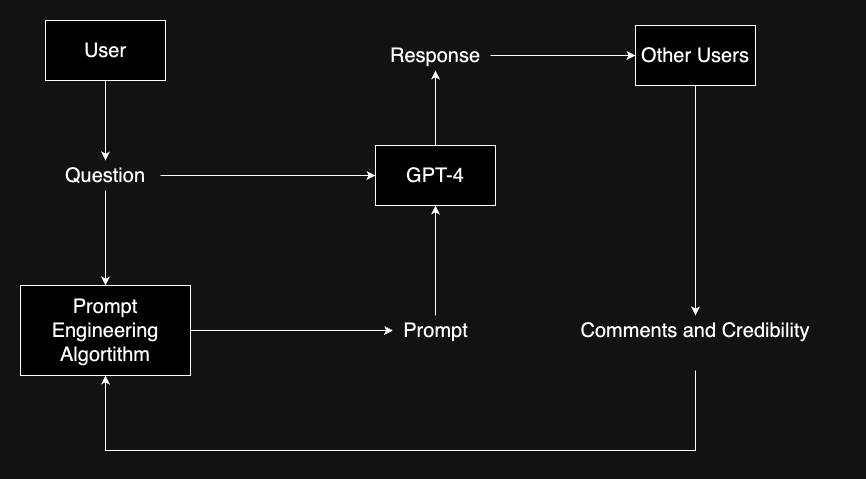

The diagram above was exported from draw.io. Its source (the exported page's mxGraphModel, read from the mxfile embedded in the PNG):
<mxGraphModel dx="1242" dy="790" grid="1" gridSize="10" guides="1" tooltips="1" connect="1" arrows="1" fold="1" page="1" pageScale="1" pageWidth="850" pageHeight="1100" math="0" shadow="0">
  <root>
    <mxCell id="0" />
    <mxCell id="1" parent="0" />
    <mxCell id="oc5TC9LTJFpRTnXCyUiO-6" value="" style="edgeStyle=orthogonalEdgeStyle;rounded=0;orthogonalLoop=1;jettySize=auto;html=1;" parent="1" source="oc5TC9LTJFpRTnXCyUiO-1" target="oc5TC9LTJFpRTnXCyUiO-5" edge="1">
      <mxGeometry relative="1" as="geometry" />
    </mxCell>
    <mxCell id="oc5TC9LTJFpRTnXCyUiO-1" value="&lt;font style=&quot;font-size: 20px;&quot;&gt;User&lt;/font&gt;" style="rounded=0;whiteSpace=wrap;html=1;" parent="1" vertex="1">
      <mxGeometry x="40" y="90" width="120" height="60" as="geometry" />
    </mxCell>
    <mxCell id="oc5TC9LTJFpRTnXCyUiO-8" value="" style="edgeStyle=orthogonalEdgeStyle;rounded=0;orthogonalLoop=1;jettySize=auto;html=1;entryX=0;entryY=0.5;entryDx=0;entryDy=0;" parent="1" source="oc5TC9LTJFpRTnXCyUiO-5" target="oc5TC9LTJFpRTnXCyUiO-7" edge="1">
      <mxGeometry relative="1" as="geometry">
        <mxPoint x="280" y="110" as="targetPoint" />
        <Array as="points" />
      </mxGeometry>
    </mxCell>
    <mxCell id="oc5TC9LTJFpRTnXCyUiO-30" value="" style="edgeStyle=orthogonalEdgeStyle;rounded=0;orthogonalLoop=1;jettySize=auto;html=1;" parent="1" source="oc5TC9LTJFpRTnXCyUiO-5" target="oc5TC9LTJFpRTnXCyUiO-26" edge="1">
      <mxGeometry relative="1" as="geometry" />
    </mxCell>
    <mxCell id="oc5TC9LTJFpRTnXCyUiO-5" value="&lt;font style=&quot;font-size: 20px;&quot;&gt;Question&lt;/font&gt;" style="text;html=1;strokeColor=none;fillColor=none;align=center;verticalAlign=middle;whiteSpace=wrap;rounded=0;" parent="1" vertex="1">
      <mxGeometry x="45" y="230" width="110" height="30" as="geometry" />
    </mxCell>
    <mxCell id="oc5TC9LTJFpRTnXCyUiO-27" value="" style="edgeStyle=orthogonalEdgeStyle;rounded=0;orthogonalLoop=1;jettySize=auto;html=1;" parent="1" source="oc5TC9LTJFpRTnXCyUiO-7" target="oc5TC9LTJFpRTnXCyUiO-12" edge="1">
      <mxGeometry relative="1" as="geometry" />
    </mxCell>
    <mxCell id="oc5TC9LTJFpRTnXCyUiO-7" value="&lt;font style=&quot;font-size: 20px;&quot;&gt;GPT-4&lt;/font&gt;" style="rounded=0;whiteSpace=wrap;html=1;" parent="1" vertex="1">
      <mxGeometry x="370" y="215" width="120" height="60" as="geometry" />
    </mxCell>
    <mxCell id="oc5TC9LTJFpRTnXCyUiO-29" value="" style="edgeStyle=orthogonalEdgeStyle;rounded=0;orthogonalLoop=1;jettySize=auto;html=1;entryX=0;entryY=0.5;entryDx=0;entryDy=0;" parent="1" source="oc5TC9LTJFpRTnXCyUiO-12" target="oc5TC9LTJFpRTnXCyUiO-14" edge="1">
      <mxGeometry relative="1" as="geometry">
        <mxPoint x="580" y="125" as="targetPoint" />
      </mxGeometry>
    </mxCell>
    <mxCell id="oc5TC9LTJFpRTnXCyUiO-12" value="&lt;span style=&quot;font-size: 20px;&quot;&gt;Response&lt;/span&gt;" style="text;html=1;strokeColor=none;fillColor=none;align=center;verticalAlign=middle;whiteSpace=wrap;rounded=0;" parent="1" vertex="1">
      <mxGeometry x="375" y="110" width="110" height="30" as="geometry" />
    </mxCell>
    <mxCell id="oc5TC9LTJFpRTnXCyUiO-22" value="" style="edgeStyle=orthogonalEdgeStyle;rounded=0;orthogonalLoop=1;jettySize=auto;html=1;" parent="1" source="oc5TC9LTJFpRTnXCyUiO-14" target="oc5TC9LTJFpRTnXCyUiO-21" edge="1">
      <mxGeometry relative="1" as="geometry" />
    </mxCell>
    <mxCell id="oc5TC9LTJFpRTnXCyUiO-14" value="&lt;font style=&quot;font-size: 20px;&quot;&gt;Other Users&lt;/font&gt;" style="rounded=0;whiteSpace=wrap;html=1;" parent="1" vertex="1">
      <mxGeometry x="630" y="95" width="120" height="60" as="geometry" />
    </mxCell>
    <mxCell id="oc5TC9LTJFpRTnXCyUiO-47" style="edgeStyle=orthogonalEdgeStyle;rounded=0;orthogonalLoop=1;jettySize=auto;html=1;entryX=0.5;entryY=1;entryDx=0;entryDy=0;" parent="1" target="oc5TC9LTJFpRTnXCyUiO-26" edge="1">
      <mxGeometry relative="1" as="geometry">
        <mxPoint x="80" y="520" as="targetPoint" />
        <mxPoint x="690" y="440" as="sourcePoint" />
        <Array as="points">
          <mxPoint x="690" y="520" />
          <mxPoint x="100" y="520" />
        </Array>
      </mxGeometry>
    </mxCell>
    <mxCell id="oc5TC9LTJFpRTnXCyUiO-21" value="&lt;span style=&quot;font-size: 20px;&quot;&gt;Comments and Credibility&lt;/span&gt;" style="text;html=1;strokeColor=none;fillColor=none;align=center;verticalAlign=middle;whiteSpace=wrap;rounded=0;" parent="1" vertex="1">
      <mxGeometry x="540" y="385" width="300" height="30" as="geometry" />
    </mxCell>
    <mxCell id="oc5TC9LTJFpRTnXCyUiO-38" style="edgeStyle=orthogonalEdgeStyle;rounded=0;orthogonalLoop=1;jettySize=auto;html=1;entryX=0;entryY=0.5;entryDx=0;entryDy=0;" parent="1" source="oc5TC9LTJFpRTnXCyUiO-26" target="oc5TC9LTJFpRTnXCyUiO-31" edge="1">
      <mxGeometry relative="1" as="geometry" />
    </mxCell>
    <mxCell id="oc5TC9LTJFpRTnXCyUiO-26" value="&lt;span style=&quot;font-size: 20px;&quot;&gt;Prompt Engineering Algortithm&lt;/span&gt;" style="rounded=0;whiteSpace=wrap;html=1;" parent="1" vertex="1">
      <mxGeometry x="15" y="355" width="170" height="90" as="geometry" />
    </mxCell>
    <mxCell id="oc5TC9LTJFpRTnXCyUiO-39" style="edgeStyle=orthogonalEdgeStyle;rounded=0;orthogonalLoop=1;jettySize=auto;html=1;entryX=0.5;entryY=1;entryDx=0;entryDy=0;" parent="1" source="oc5TC9LTJFpRTnXCyUiO-31" target="oc5TC9LTJFpRTnXCyUiO-7" edge="1">
      <mxGeometry relative="1" as="geometry" />
    </mxCell>
    <mxCell id="oc5TC9LTJFpRTnXCyUiO-31" value="&lt;font style=&quot;font-size: 20px;&quot;&gt;Prompt&lt;/font&gt;" style="text;html=1;strokeColor=none;fillColor=none;align=center;verticalAlign=middle;whiteSpace=wrap;rounded=0;" parent="1" vertex="1">
      <mxGeometry x="387.5" y="385" width="85" height="30" as="geometry" />
    </mxCell>
  </root>
</mxGraphModel>